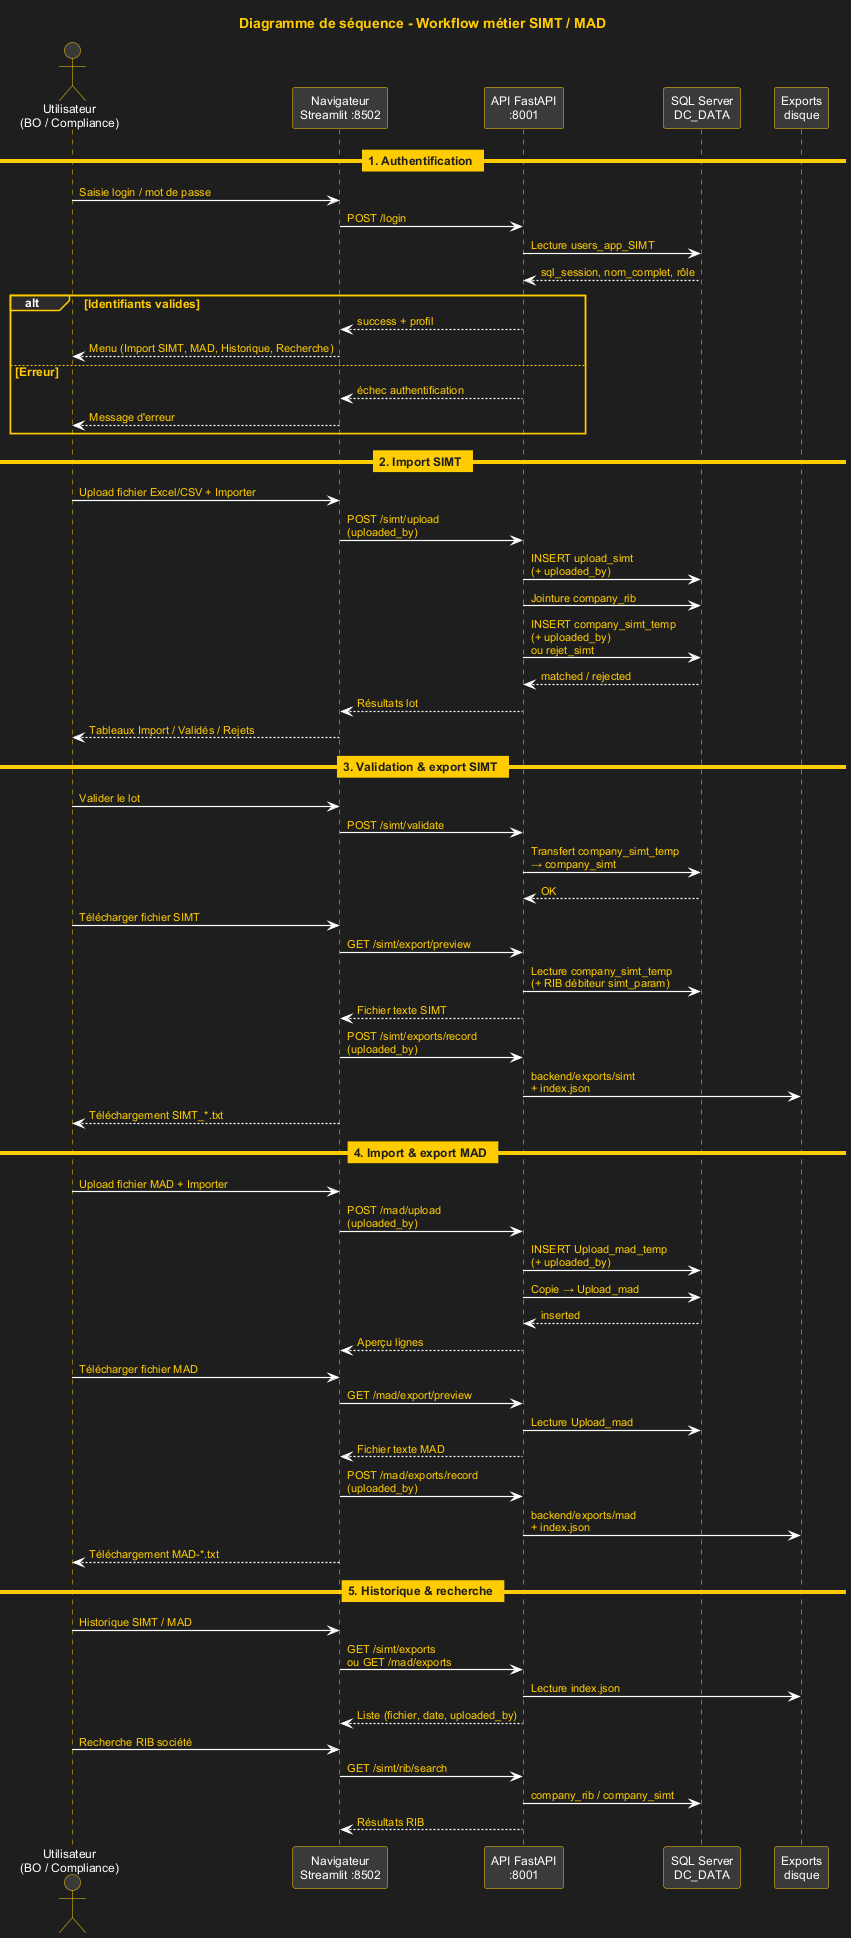

The diagram above was rendered by PlantUML. Its source (embedded in the PNG):
@startuml Workflow_SIMT_MAD
skinparam backgroundColor #1E1E1E
skinparam defaultFontName Arial
skinparam defaultFontColor #FFFFFF
skinparam defaultFontSize 12
skinparam shadowing false
skinparam sequenceArrowThickness 1.2
skinparam ArrowColor #FFFFFF
skinparam ArrowFontColor #FFCC00
skinparam ArrowFontName Arial
skinparam ArrowFontSize 11
skinparam ParticipantPadding 12
skinparam BoxPadding 8

skinparam participant {
  BackgroundColor #3A3A3A
  BorderColor #FFCC00
  FontColor #FFFFFF
  FontName Arial
}

skinparam actor {
  BackgroundColor #3A3A3A
  BorderColor #FFCC00
  FontColor #FFFFFF
  FontName Arial
}

skinparam sequence {
  LifeLineBorderColor #FFCC00
  LifeLineBackgroundColor #2B2B2B
  GroupBackgroundColor #2B2B2B
  GroupBodyBackgroundColor #1E1E1E
  GroupBorderColor #FFCC00
  GroupFontColor #FFCC00
  GroupFontName Arial
  DividerBackgroundColor #FFCC00
  DividerBorderColor #FFCC00
  DividerFontColor #1E1E1E
  DividerFontName Arial
  DividerFontSize 12
}

skinparam alt {
  BackgroundColor #2B2B2B
  BorderColor #FFCC00
  FontColor #FFCC00
}

title <color:#FFCC00><b>Diagramme de séquence - Workflow métier SIMT / MAD</b></color>

actor "Utilisateur\n(BO / Compliance)" as USER
participant "Navigateur\nStreamlit :8502" as UI
participant "API FastAPI\n:8001" as API
participant "SQL Server\nDC_DATA" as DB
participant "Exports\ndisque" as DISK

== 1. Authentification ==
USER -> UI : Saisie login / mot de passe
UI -> API : POST /login
API -> DB : Lecture users_app_SIMT
DB --> API : sql_session, nom_complet, rôle
alt Identifiants valides
  API --> UI : success + profil
  UI --> USER : Menu (Import SIMT, MAD, Historique, Recherche)
else Erreur
  API --> UI : échec authentification
  UI --> USER : Message d'erreur
end

== 2. Import SIMT ==
USER -> UI : Upload fichier Excel/CSV + Importer
UI -> API : POST /simt/upload\n(uploaded_by)
API -> DB : INSERT upload_simt\n(+ uploaded_by)
API -> DB : Jointure company_rib
API -> DB : INSERT company_simt_temp\n(+ uploaded_by)\nou rejet_simt
DB --> API : matched / rejected
API --> UI : Résultats lot
UI --> USER : Tableaux Import / Validés / Rejets

== 3. Validation & export SIMT ==
USER -> UI : Valider le lot
UI -> API : POST /simt/validate
API -> DB : Transfert company_simt_temp\n→ company_simt
DB --> API : OK
USER -> UI : Télécharger fichier SIMT
UI -> API : GET /simt/export/preview
API -> DB : Lecture company_simt_temp\n(+ RIB débiteur simt_param)
API --> UI : Fichier texte SIMT
UI -> API : POST /simt/exports/record\n(uploaded_by)
API -> DISK : backend/exports/simt\n+ index.json
UI --> USER : Téléchargement SIMT_*.txt

== 4. Import & export MAD ==
USER -> UI : Upload fichier MAD + Importer
UI -> API : POST /mad/upload\n(uploaded_by)
API -> DB : INSERT Upload_mad_temp\n(+ uploaded_by)
API -> DB : Copie → Upload_mad
DB --> API : inserted
API --> UI : Aperçu lignes
USER -> UI : Télécharger fichier MAD
UI -> API : GET /mad/export/preview
API -> DB : Lecture Upload_mad
API --> UI : Fichier texte MAD
UI -> API : POST /mad/exports/record\n(uploaded_by)
API -> DISK : backend/exports/mad\n+ index.json
UI --> USER : Téléchargement MAD-*.txt

== 5. Historique & recherche ==
USER -> UI : Historique SIMT / MAD
UI -> API : GET /simt/exports\nou GET /mad/exports
API -> DISK : Lecture index.json
API --> UI : Liste (fichier, date, uploaded_by)
USER -> UI : Recherche RIB société
UI -> API : GET /simt/rib/search
API -> DB : company_rib / company_simt
API --> UI : Résultats RIB

@enduml